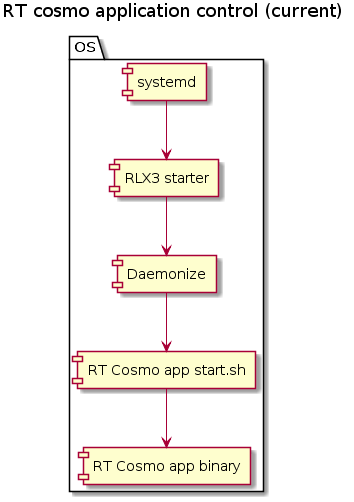

The diagram above was rendered by PlantUML. Its source (embedded in the PNG):
@startuml

title RT cosmo application control (current)

package "OS" {
    component [systemd] as systemd
    component [RLX3 starter] as rlx3starter
    component [Daemonize] as daemonize
    component [RT Cosmo app start.sh] as rtcosmostart
    component [RT Cosmo app binary] as rtcosmoapp
}

systemd -down-> rlx3starter
rlx3starter -down-> daemonize
daemonize -down-> rtcosmostart
rtcosmostart -down-> rtcosmoapp

@enduml